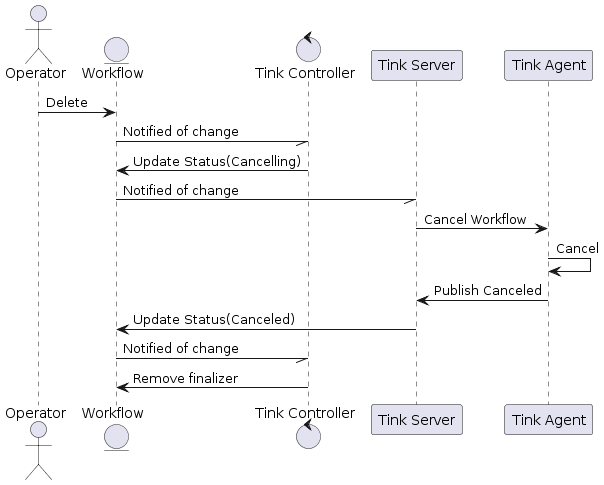

The diagram above was rendered by PlantUML. Its source (embedded in the PNG):
@startuml cancelling-workflow


actor "Operator" as operator
entity Workflow as workflow
control "Tink Controller" as controller
participant "Tink Server" as server
participant "Tink Agent" as agent

operator -> workflow : Delete
workflow -// controller : Notified of change
controller -> workflow : Update Status(Cancelling)
workflow -// server : Notified of change
server -> agent : Cancel Workflow
agent -> agent : Cancel
agent -> server : Publish Canceled
server -> workflow : Update Status(Canceled)
workflow -// controller : Notified of change
controller -> workflow : Remove finalizer

@enduml